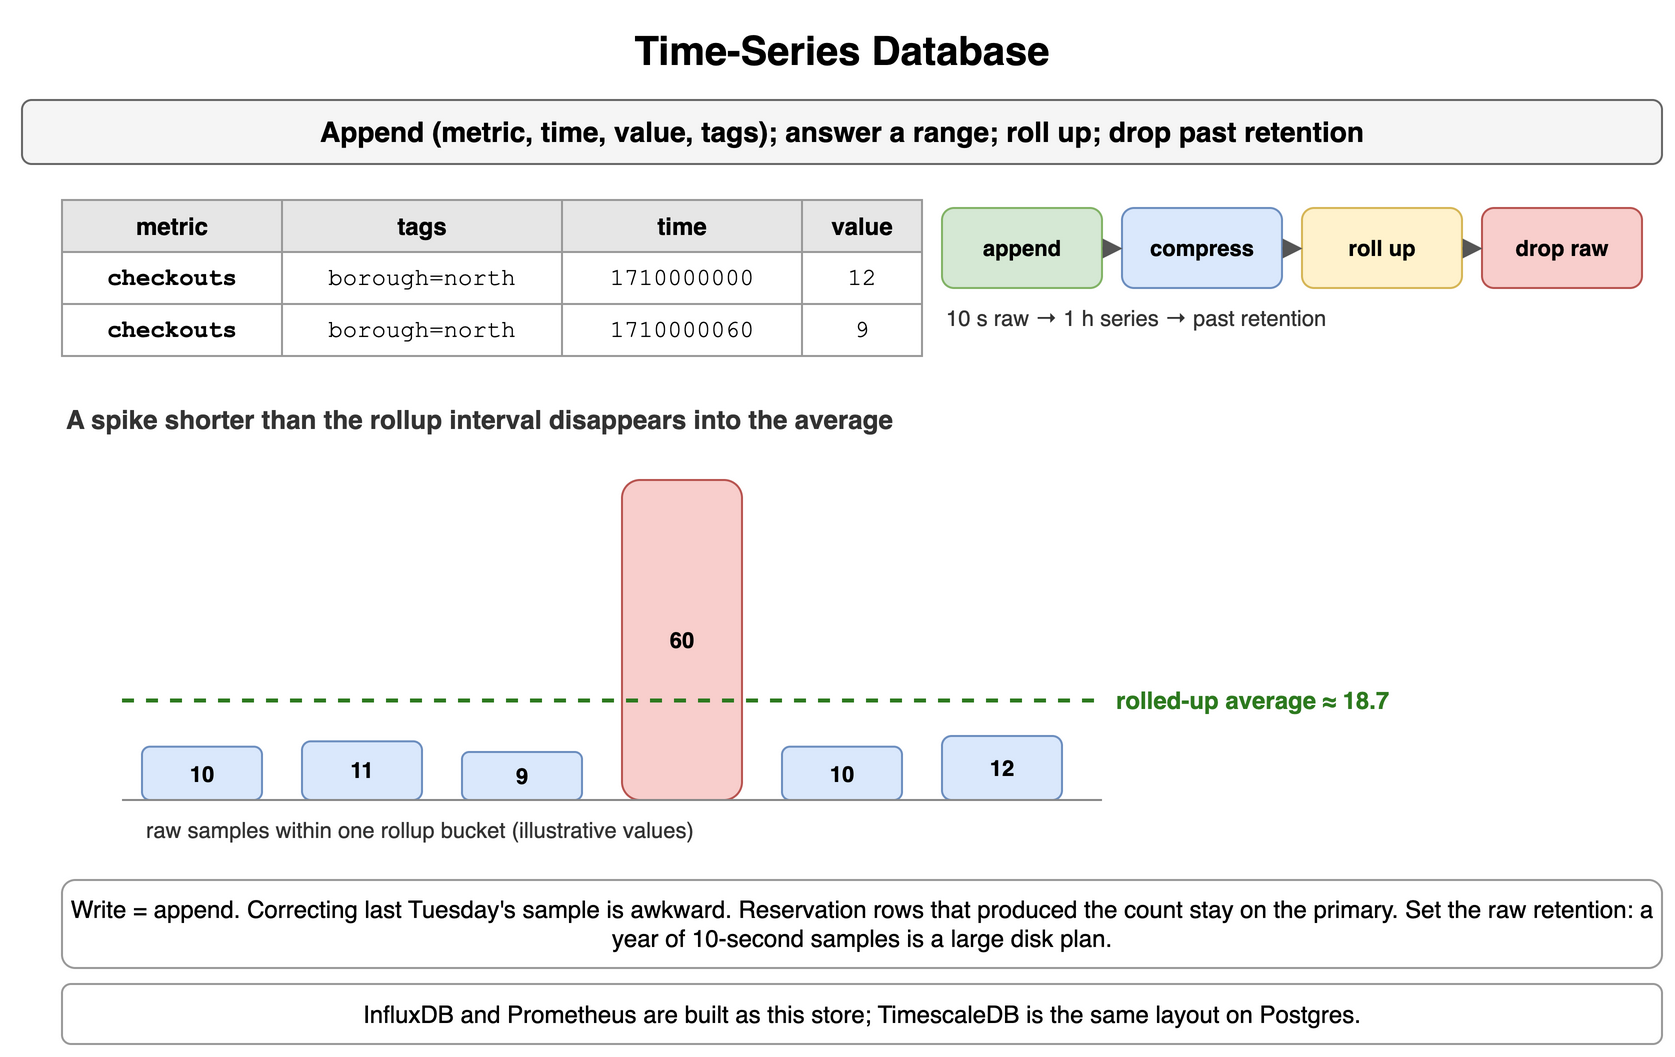

The diagram above was exported from draw.io. Its source (the exported page's mxGraphModel, read from the mxfile embedded in the PNG):
<mxGraphModel dx="900" dy="540" grid="1" gridSize="10" guides="1" tooltips="1" connect="1" arrows="1" fold="1" page="1" pageScale="1" pageWidth="900" pageHeight="540" math="0" shadow="0">
  <root>
    <mxCell id="0" />
    <mxCell id="1" parent="0" />
    <mxCell id="i1" value="Time-Series Database" style="text;html=1;align=center;verticalAlign=middle;whiteSpace=wrap;fontSize=20;fontStyle=1;" vertex="1" parent="1">
      <mxGeometry x="40" y="10" width="820" height="30" as="geometry" />
    </mxCell>
    <mxCell id="i2" value="Append (metric, time, value, tags); answer a range; roll up; drop past retention" style="rounded=1;whiteSpace=wrap;html=1;fillColor=#f5f5f5;strokeColor=#666666;fontStyle=1;fontSize=14;" vertex="1" parent="1">
      <mxGeometry x="40" y="50" width="820" height="32" as="geometry" />
    </mxCell>
    <mxCell id="i3" value="metric" style="whiteSpace=wrap;html=1;fillColor=#e6e6e6;strokeColor=#999999;fontStyle=1;fontSize=12;" vertex="1" parent="1">
      <mxGeometry x="60" y="100" width="110" height="26" as="geometry" />
    </mxCell>
    <mxCell id="i4" value="tags" style="whiteSpace=wrap;html=1;fillColor=#e6e6e6;strokeColor=#999999;fontStyle=1;fontSize=12;" vertex="1" parent="1">
      <mxGeometry x="170" y="100" width="140" height="26" as="geometry" />
    </mxCell>
    <mxCell id="i5" value="time" style="whiteSpace=wrap;html=1;fillColor=#e6e6e6;strokeColor=#999999;fontStyle=1;fontSize=12;" vertex="1" parent="1">
      <mxGeometry x="310" y="100" width="120" height="26" as="geometry" />
    </mxCell>
    <mxCell id="i6" value="value" style="whiteSpace=wrap;html=1;fillColor=#e6e6e6;strokeColor=#999999;fontStyle=1;fontSize=12;" vertex="1" parent="1">
      <mxGeometry x="430" y="100" width="60" height="26" as="geometry" />
    </mxCell>
    <mxCell id="i7" value="checkouts" style="whiteSpace=wrap;html=1;strokeColor=#999999;fontSize=12;fillColor=#ffffff;fontFamily=Courier New;fontStyle=1;" vertex="1" parent="1">
      <mxGeometry x="60" y="126" width="110" height="26" as="geometry" />
    </mxCell>
    <mxCell id="i8" value="borough=north" style="whiteSpace=wrap;html=1;strokeColor=#999999;fontSize=12;fillColor=#ffffff;fontFamily=Courier New;" vertex="1" parent="1">
      <mxGeometry x="170" y="126" width="140" height="26" as="geometry" />
    </mxCell>
    <mxCell id="i9" value="1710000000" style="whiteSpace=wrap;html=1;strokeColor=#999999;fontSize=12;fillColor=#ffffff;fontFamily=Courier New;" vertex="1" parent="1">
      <mxGeometry x="310" y="126" width="120" height="26" as="geometry" />
    </mxCell>
    <mxCell id="i10" value="12" style="whiteSpace=wrap;html=1;strokeColor=#999999;fontSize=12;fillColor=#ffffff;fontFamily=Courier New;" vertex="1" parent="1">
      <mxGeometry x="430" y="126" width="60" height="26" as="geometry" />
    </mxCell>
    <mxCell id="i11" value="checkouts" style="whiteSpace=wrap;html=1;strokeColor=#999999;fontSize=12;fillColor=#ffffff;fontFamily=Courier New;fontStyle=1;" vertex="1" parent="1">
      <mxGeometry x="60" y="152" width="110" height="26" as="geometry" />
    </mxCell>
    <mxCell id="i12" value="borough=north" style="whiteSpace=wrap;html=1;strokeColor=#999999;fontSize=12;fillColor=#ffffff;fontFamily=Courier New;" vertex="1" parent="1">
      <mxGeometry x="170" y="152" width="140" height="26" as="geometry" />
    </mxCell>
    <mxCell id="i13" value="1710000060" style="whiteSpace=wrap;html=1;strokeColor=#999999;fontSize=12;fillColor=#ffffff;fontFamily=Courier New;" vertex="1" parent="1">
      <mxGeometry x="310" y="152" width="120" height="26" as="geometry" />
    </mxCell>
    <mxCell id="i14" value="9" style="whiteSpace=wrap;html=1;strokeColor=#999999;fontSize=12;fillColor=#ffffff;fontFamily=Courier New;" vertex="1" parent="1">
      <mxGeometry x="430" y="152" width="60" height="26" as="geometry" />
    </mxCell>
    <mxCell id="i15" value="append" style="rounded=1;whiteSpace=wrap;html=1;fillColor=#d5e8d4;strokeColor=#82b366;fontSize=11;align=center;fontStyle=1;" vertex="1" parent="1">
      <mxGeometry x="500" y="104" width="80" height="40" as="geometry" />
    </mxCell>
    <mxCell id="i16" value="compress" style="rounded=1;whiteSpace=wrap;html=1;fillColor=#dae8fc;strokeColor=#6c8ebf;fontSize=11;align=center;fontStyle=1;" vertex="1" parent="1">
      <mxGeometry x="590" y="104" width="80" height="40" as="geometry" />
    </mxCell>
    <mxCell id="i17" value="roll up" style="rounded=1;whiteSpace=wrap;html=1;fillColor=#fff2cc;strokeColor=#d6b656;fontSize=11;align=center;fontStyle=1;" vertex="1" parent="1">
      <mxGeometry x="680" y="104" width="80" height="40" as="geometry" />
    </mxCell>
    <mxCell id="i18" value="drop raw" style="rounded=1;whiteSpace=wrap;html=1;fillColor=#f8cecc;strokeColor=#b85450;fontSize=11;align=center;fontStyle=1;" vertex="1" parent="1">
      <mxGeometry x="770" y="104" width="80" height="40" as="geometry" />
    </mxCell>
    <mxCell id="i19" value="" style="endArrow=block;endSize=6;html=1;strokeWidth=1.5;strokeColor=#555555;fontSize=11;labelBackgroundColor=#ffffff;" edge="1" parent="1" source="i15" target="i16">
      <mxGeometry relative="1" as="geometry" />
    </mxCell>
    <mxCell id="i20" value="" style="endArrow=block;endSize=6;html=1;strokeWidth=1.5;strokeColor=#555555;fontSize=11;labelBackgroundColor=#ffffff;" edge="1" parent="1" source="i16" target="i17">
      <mxGeometry relative="1" as="geometry" />
    </mxCell>
    <mxCell id="i21" value="" style="endArrow=block;endSize=6;html=1;strokeWidth=1.5;strokeColor=#555555;fontSize=11;labelBackgroundColor=#ffffff;" edge="1" parent="1" source="i17" target="i18">
      <mxGeometry relative="1" as="geometry" />
    </mxCell>
    <mxCell id="i22" value="10 s raw → 1 h series → past retention" style="text;html=1;whiteSpace=wrap;fontSize=11;align=left;verticalAlign=middle;fontSize=11;fontColor=#333333;" vertex="1" parent="1">
      <mxGeometry x="500" y="150" width="360" height="18" as="geometry" />
    </mxCell>
    <mxCell id="i23" value="A spike shorter than the rollup interval disappears into the average" style="text;html=1;whiteSpace=wrap;fontSize=11;align=left;verticalAlign=middle;fontSize=13;fontColor=#333333;fontStyle=1;" vertex="1" parent="1">
      <mxGeometry x="60" y="200" width="700" height="20" as="geometry" />
    </mxCell>
    <mxCell id="i24" value="10" style="rounded=1;whiteSpace=wrap;html=1;fillColor=#dae8fc;strokeColor=#6c8ebf;fontSize=11;align=center;fontStyle=1;" vertex="1" parent="1">
      <mxGeometry x="100" y="373.3333333333333" width="60" height="26.666666666666668" as="geometry" />
    </mxCell>
    <mxCell id="i25" value="11" style="rounded=1;whiteSpace=wrap;html=1;fillColor=#dae8fc;strokeColor=#6c8ebf;fontSize=11;align=center;fontStyle=1;" vertex="1" parent="1">
      <mxGeometry x="180" y="370.6666666666667" width="60" height="29.333333333333332" as="geometry" />
    </mxCell>
    <mxCell id="i26" value="9" style="rounded=1;whiteSpace=wrap;html=1;fillColor=#dae8fc;strokeColor=#6c8ebf;fontSize=11;align=center;fontStyle=1;" vertex="1" parent="1">
      <mxGeometry x="260" y="376.0" width="60" height="24.0" as="geometry" />
    </mxCell>
    <mxCell id="i27" value="60" style="rounded=1;whiteSpace=wrap;html=1;fillColor=#f8cecc;strokeColor=#b85450;fontSize=11;align=center;fontStyle=1;" vertex="1" parent="1">
      <mxGeometry x="340" y="240.0" width="60" height="160.0" as="geometry" />
    </mxCell>
    <mxCell id="i28" value="10" style="rounded=1;whiteSpace=wrap;html=1;fillColor=#dae8fc;strokeColor=#6c8ebf;fontSize=11;align=center;fontStyle=1;" vertex="1" parent="1">
      <mxGeometry x="420" y="373.3333333333333" width="60" height="26.666666666666668" as="geometry" />
    </mxCell>
    <mxCell id="i29" value="12" style="rounded=1;whiteSpace=wrap;html=1;fillColor=#dae8fc;strokeColor=#6c8ebf;fontSize=11;align=center;fontStyle=1;" vertex="1" parent="1">
      <mxGeometry x="500" y="368.0" width="60" height="32.0" as="geometry" />
    </mxCell>
    <mxCell id="i30" value="" style="endArrow=none;html=1;strokeColor=#2d7a1f;strokeWidth=2;dashed=1;" edge="1" parent="1">
      <mxGeometry relative="1" as="geometry">
        <mxPoint x="90" y="350.22222222222223" as="sourcePoint" />
        <mxPoint x="580" y="350.22222222222223" as="targetPoint" />
      </mxGeometry>
    </mxCell>
    <mxCell id="i31" value="rolled-up average ≈ 18.7" style="text;html=1;whiteSpace=wrap;fontSize=11;align=left;verticalAlign=middle;fontSize=12;fontColor=#2d7a1f;fontStyle=1;" vertex="1" parent="1">
      <mxGeometry x="585" y="340.22222222222223" width="200" height="20" as="geometry" />
    </mxCell>
    <mxCell id="i32" value="" style="endArrow=none;html=1;strokeColor=#888888;" edge="1" parent="1">
      <mxGeometry relative="1" as="geometry">
        <mxPoint x="90" y="400" as="sourcePoint" />
        <mxPoint x="580" y="400" as="targetPoint" />
      </mxGeometry>
    </mxCell>
    <mxCell id="i33" value="raw samples within one rollup bucket (illustrative values)" style="text;html=1;whiteSpace=wrap;fontSize=11;align=left;verticalAlign=middle;fontSize=11;fontColor=#333333;" vertex="1" parent="1">
      <mxGeometry x="100" y="406" width="480" height="18" as="geometry" />
    </mxCell>
    <mxCell id="i34" value="Write = append. Correcting last Tuesday's sample is awkward. Reservation rows that produced the count stay on the primary. Set the raw retention: a year of 10-second samples is a large disk plan." style="rounded=1;whiteSpace=wrap;html=1;fillColor=#ffffff;strokeColor=#999999;fontSize=12;align=center;" vertex="1" parent="1">
      <mxGeometry x="60" y="440" width="800" height="44" as="geometry" />
    </mxCell>
    <mxCell id="i35" value="InfluxDB and Prometheus are built as this store; TimescaleDB is the same layout on Postgres." style="rounded=1;whiteSpace=wrap;html=1;fillColor=#ffffff;strokeColor=#999999;fontSize=12;align=center;" vertex="1" parent="1">
      <mxGeometry x="60" y="492" width="800" height="30" as="geometry" />
    </mxCell>
  </root>
</mxGraphModel>